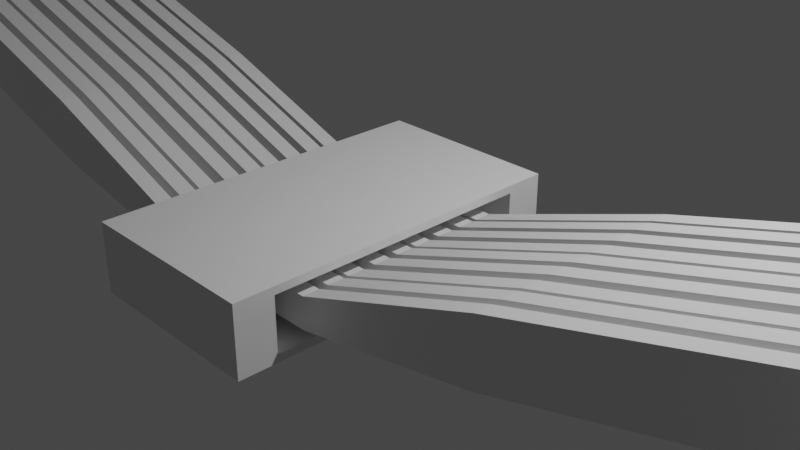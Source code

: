 # Source: wires.blend  (saved by Blender 2.92.15; exported with 4.5.12 LTS)
import bpy
from mathutils import Matrix  # noqa: F401  (used for matrix-valued properties, if any)

bpy.ops.wm.read_factory_settings(use_empty=True)
scene = bpy.context.scene
scene.name = 'Scene'

# ---- collections
col_collection = bpy.data.collections.new('Collection'); scene.collection.children.link(col_collection)

# ---- materials (node trees are filled in below, after node groups)
mat_material = bpy.data.materials.new('Material')
mat_material.alpha_threshold = 0.0
mat_material.use_transparent_shadow = False
mat_material.line_color = (0.0, 0.0, 0.0, 1.0)

# ---- material node trees
mat_material.use_nodes = True; mat_material.node_tree.nodes.clear()
_N = mat_material.node_tree.nodes; _L = mat_material.node_tree.links
n0 = _N.new('ShaderNodeOutputMaterial'); n0.name = 'Material Output'; n0.location = (300, 300)
n1 = _N.new('ShaderNodeBsdfPrincipled'); n1.name = 'Principled BSDF'; n1.location = (10, 300)
n1.distribution = 'GGX'
n1.subsurface_method = 'BURLEY'
n1.inputs[2].default_value = 0.4
n1.inputs[3].default_value = 1.45
n1.inputs[27].default_value = (0.0, 0.0, 0.0, 1.0)
n1.inputs[28].default_value = 1.0
_L.new(n1.outputs[0], n0.inputs[0])
n0.is_active_output = True

# ---- world
world_world = bpy.data.worlds.new('World'); scene.world = world_world
world_world.use_nodes = True; world_world.node_tree.nodes.clear()
_N = world_world.node_tree.nodes; _L = world_world.node_tree.links
n0 = _N.new('ShaderNodeOutputWorld'); n0.name = 'World Output'; n0.location = (300, 300)
n1 = _N.new('ShaderNodeBackground'); n1.name = 'Background'; n1.location = (10, 300)
n1.inputs[0].default_value = (0.05088, 0.05088, 0.05088, 1.0)
_L.new(n1.outputs[0], n0.inputs[0])
n0.is_active_output = True
world_world.color = (0.05088, 0.05088, 0.05088)
world_world.use_sun_shadow = False
world_world.sun_shadow_jitter_overblur = 0.0

# ---- cameras
cam_camera = bpy.data.cameras.new('Camera')
cam_camera.clip_end = 100.0
cam_camera.ortho_scale = 7.314

# ---- lights
light_light = bpy.data.lights.new('Light', 'POINT')
light_light.transmission_factor = 0.0
light_light.energy = 1000.0
light_light.shadow_soft_size = 0.1
light_light.shadow_maximum_resolution = 0.006
light_light.use_absolute_resolution = True

# ---- meshes
me_cube = bpy.data.meshes.new('Cube')
me_cube.from_pydata([(1.0, -0.556, 0.327), (1.0, -0.556, -0.006269), (1.0, -0.7339, 0.327), (1.0, -0.7339, -0.006269), (-1.0, -0.556, 0.327), (-1.0, -0.556, -0.006269), (-1.0, -0.7339, 0.327), (-1.0, -0.7339, -0.006269), (-2.917, -0.556, 0.349), (-2.917, -0.7339, 0.349), (2.917, -0.556, 1.003), (2.917, -0.556, 0.349), (-2.917, -0.7339, 1.003), (2.917, -0.7339, 1.003), (2.917, -0.7339, 0.349), (-2.917, -0.556, 1.003), (-6.932, -0.556, 1.508), (-6.932, -0.7339, 1.508), (6.932, -0.556, 2.162), (6.932, -0.556, 1.508), (-6.932, -0.7339, 2.162), (6.932, -0.7339, 2.162), (6.932, -0.7339, 1.508), (-6.932, -0.556, 2.162), (1.0, -0.7849, 0.327), (1.0, -0.7849, -0.006269), (1.0, -0.9628, 0.327), (1.0, -0.9628, -0.006269), (-1.0, -0.7849, 0.327), (-1.0, -0.7849, -0.006269), (-1.0, -0.9628, 0.327), (-1.0, -0.9628, -0.006269), (-2.917, -0.7849, 0.349), (-2.917, -0.9628, 0.349), (2.917, -0.7849, 1.003), (2.917, -0.7849, 0.349), (-2.917, -0.9628, 1.003), (2.917, -0.9628, 1.003), (2.917, -0.9628, 0.349), (-2.917, -0.7849, 1.003), (-6.932, -0.7849, 1.508), (-6.932, -0.9628, 1.508), (6.932, -0.7849, 2.162), (6.932, -0.7849, 1.508), (-6.932, -0.9628, 2.162), (6.932, -0.9628, 2.162), (6.932, -0.9628, 1.508), (-6.932, -0.7849, 2.162), (1.0, -1.059, 0.327), (1.0, -1.059, -0.006269), (1.0, -1.237, 0.327), (1.0, -1.237, -0.006269), (-1.0, -1.059, 0.327), (-1.0, -1.059, -0.006269), (-1.0, -1.237, 0.327), (-1.0, -1.237, -0.006269), (-2.917, -1.059, 0.349), (-2.917, -1.237, 0.349), (2.917, -1.059, 1.003), (2.917, -1.059, 0.349), (-2.917, -1.237, 1.003), (2.917, -1.237, 1.003), (2.917, -1.237, 0.349), (-2.917, -1.059, 1.003), (-6.932, -1.059, 1.508), (-6.932, -1.237, 1.508), (6.932, -1.059, 2.162), (6.932, -1.059, 1.508), (-6.932, -1.237, 2.162), (6.932, -1.237, 2.162), (6.932, -1.237, 1.508), (-6.932, -1.059, 2.162), (1.0, 0.2343, 0.327), (1.0, 0.2343, -0.006269), (1.0, 0.05634, 0.327), (1.0, 0.05634, -0.006269), (-1.0, 0.2343, 0.327), (-1.0, 0.2343, -0.006269), (-1.0, 0.05634, 0.327), (-1.0, 0.05634, -0.006269), (-2.917, 0.2343, 0.349), (-2.917, 0.05634, 0.349), (2.917, 0.2343, 1.003), (2.917, 0.2343, 0.349), (-2.917, 0.05634, 1.003), (2.917, 0.05634, 1.003), (2.917, 0.05634, 0.349), (-2.917, 0.2343, 1.003), (-6.932, 0.2343, 1.508), (-6.932, 0.05634, 1.508), (6.932, 0.2343, 2.162), (6.932, 0.2343, 1.508), (-6.932, 0.05634, 2.162), (6.932, 0.05634, 2.162), (6.932, 0.05634, 1.508), (-6.932, 0.2343, 2.162), (1.0, 0.005389, 0.327), (1.0, 0.005389, -0.006269), (1.0, -0.1726, 0.327), (1.0, -0.1726, -0.006269), (-1.0, 0.005389, 0.327), (-1.0, 0.005389, -0.006269), (-1.0, -0.1726, 0.327), (-1.0, -0.1726, -0.006269), (-2.917, 0.005389, 0.349), (-2.917, -0.1726, 0.349), (2.917, 0.005389, 1.003), (2.917, 0.005389, 0.349), (-2.917, -0.1726, 1.003), (2.917, -0.1726, 1.003), (2.917, -0.1726, 0.349), (-2.917, 0.005389, 1.003), (-6.932, 0.005389, 1.508), (-6.932, -0.1726, 1.508), (6.932, 0.005389, 2.162), (6.932, 0.005389, 1.508), (-6.932, -0.1726, 2.162), (6.932, -0.1726, 2.162), (6.932, -0.1726, 1.508), (-6.932, 0.005389, 2.162), (1.0, -0.2692, 0.327), (1.0, -0.2692, -0.006269), (1.0, -0.4472, 0.327), (1.0, -0.4472, -0.006269), (-1.0, -0.2692, 0.327), (-1.0, -0.2692, -0.006269), (-1.0, -0.4472, 0.327), (-1.0, -0.4472, -0.006269), (-2.917, -0.2692, 0.349), (-2.917, -0.4472, 0.349), (2.917, -0.2692, 1.003), (2.917, -0.2692, 0.349), (-2.917, -0.4472, 1.003), (2.917, -0.4472, 1.003), (2.917, -0.4472, 0.349), (-2.917, -0.2692, 1.003), (-6.932, -0.2692, 1.508), (-6.932, -0.4472, 1.508), (6.932, -0.2692, 2.162), (6.932, -0.2692, 1.508), (-6.932, -0.4472, 2.162), (6.932, -0.4472, 2.162), (6.932, -0.4472, 1.508), (-6.932, -0.2692, 2.162), (1.0, -1.359, 0.327), (1.0, -1.359, -0.006269), (1.0, -1.537, 0.327), (1.0, -1.537, -0.006269), (-1.0, -1.359, 0.327), (-1.0, -1.359, -0.006269), (-1.0, -1.537, 0.327), (-1.0, -1.537, -0.006269), (-2.917, -1.359, 0.349), (-2.917, -1.537, 0.349), (2.917, -1.359, 1.003), (2.917, -1.359, 0.349), (-2.917, -1.537, 1.003), (2.917, -1.537, 1.003), (2.917, -1.537, 0.349), (-2.917, -1.359, 1.003), (-6.932, -1.359, 1.508), (-6.932, -1.537, 1.508), (6.932, -1.359, 2.162), (6.932, -1.359, 1.508), (-6.932, -1.537, 2.162), (6.932, -1.537, 2.162), (6.932, -1.537, 1.508), (-6.932, -1.359, 2.162), (1.0, -1.588, 0.327), (1.0, -1.588, -0.006269), (1.0, -1.766, 0.327), (1.0, -1.766, -0.006269), (-1.0, -1.588, 0.327), (-1.0, -1.588, -0.006269), (-1.0, -1.766, 0.327), (-1.0, -1.766, -0.006269), (-2.917, -1.588, 0.349), (-2.917, -1.766, 0.349), (2.917, -1.588, 1.003), (2.917, -1.588, 0.349), (-2.917, -1.766, 1.003), (2.917, -1.766, 1.003), (2.917, -1.766, 0.349), (-2.917, -1.588, 1.003), (-6.932, -1.588, 1.508), (-6.932, -1.766, 1.508), (6.932, -1.588, 2.162), (6.932, -1.588, 1.508), (-6.932, -1.766, 2.162), (6.932, -1.766, 2.162), (6.932, -1.766, 1.508), (-6.932, -1.588, 2.162), (1.0, -1.862, 0.327), (1.0, -1.862, -0.006269), (1.0, -2.04, 0.327), (1.0, -2.04, -0.006269), (-1.0, -1.862, 0.327), (-1.0, -1.862, -0.006269), (-1.0, -2.04, 0.327), (-1.0, -2.04, -0.006269), (-2.917, -1.862, 0.349), (-2.917, -2.04, 0.349), (2.917, -1.862, 1.003), (2.917, -1.862, 0.349), (-2.917, -2.04, 1.003), (2.917, -2.04, 1.003), (2.917, -2.04, 0.349), (-2.917, -1.862, 1.003), (-6.932, -1.862, 1.508), (-6.932, -2.04, 1.508), (6.932, -1.862, 2.162), (6.932, -1.862, 1.508), (-6.932, -2.04, 2.162), (6.932, -2.04, 2.162), (6.932, -2.04, 1.508), (-6.932, -1.862, 2.162)], [], [(0, 4, 6, 2), (3, 2, 6, 7), (7, 6, 12, 9), (5, 1, 3, 7), (4, 5, 8, 15), (5, 4, 0, 1), (9, 12, 20, 17), (15, 8, 16, 23), (2, 3, 14, 13), (1, 0, 10, 11), (3, 1, 11, 14), (5, 7, 9, 8), (6, 4, 15, 12), (0, 2, 13, 10), (17, 20, 23, 16), (19, 18, 21, 22), (8, 9, 17, 16), (14, 11, 19, 22), (10, 13, 21, 18), (13, 14, 22, 21), (11, 10, 18, 19), (12, 15, 23, 20), (24, 28, 30, 26), (27, 26, 30, 31), (31, 30, 36, 33), (29, 25, 27, 31), (28, 29, 32, 39), (29, 28, 24, 25), (33, 36, 44, 41), (39, 32, 40, 47), (26, 27, 38, 37), (25, 24, 34, 35), (27, 25, 35, 38), (29, 31, 33, 32), (30, 28, 39, 36), (24, 26, 37, 34), (41, 44, 47, 40), (43, 42, 45, 46), (32, 33, 41, 40), (38, 35, 43, 46), (34, 37, 45, 42), (37, 38, 46, 45), (35, 34, 42, 43), (36, 39, 47, 44), (48, 52, 54, 50), (51, 50, 54, 55), (55, 54, 60, 57), (53, 49, 51, 55), (52, 53, 56, 63), (53, 52, 48, 49), (57, 60, 68, 65), (63, 56, 64, 71), (50, 51, 62, 61), (49, 48, 58, 59), (51, 49, 59, 62), (53, 55, 57, 56), (54, 52, 63, 60), (48, 50, 61, 58), (65, 68, 71, 64), (67, 66, 69, 70), (56, 57, 65, 64), (62, 59, 67, 70), (58, 61, 69, 66), (61, 62, 70, 69), (59, 58, 66, 67), (60, 63, 71, 68), (72, 76, 78, 74), (75, 74, 78, 79), (79, 78, 84, 81), (77, 73, 75, 79), (76, 77, 80, 87), (77, 76, 72, 73), (81, 84, 92, 89), (87, 80, 88, 95), (74, 75, 86, 85), (73, 72, 82, 83), (75, 73, 83, 86), (77, 79, 81, 80), (78, 76, 87, 84), (72, 74, 85, 82), (89, 92, 95, 88), (91, 90, 93, 94), (80, 81, 89, 88), (86, 83, 91, 94), (82, 85, 93, 90), (85, 86, 94, 93), (83, 82, 90, 91), (84, 87, 95, 92), (96, 100, 102, 98), (99, 98, 102, 103), (103, 102, 108, 105), (101, 97, 99, 103), (100, 101, 104, 111), (101, 100, 96, 97), (105, 108, 116, 113), (111, 104, 112, 119), (98, 99, 110, 109), (97, 96, 106, 107), (99, 97, 107, 110), (101, 103, 105, 104), (102, 100, 111, 108), (96, 98, 109, 106), (113, 116, 119, 112), (115, 114, 117, 118), (104, 105, 113, 112), (110, 107, 115, 118), (106, 109, 117, 114), (109, 110, 118, 117), (107, 106, 114, 115), (108, 111, 119, 116), (120, 124, 126, 122), (123, 122, 126, 127), (127, 126, 132, 129), (125, 121, 123, 127), (124, 125, 128, 135), (125, 124, 120, 121), (129, 132, 140, 137), (135, 128, 136, 143), (122, 123, 134, 133), (121, 120, 130, 131), (123, 121, 131, 134), (125, 127, 129, 128), (126, 124, 135, 132), (120, 122, 133, 130), (137, 140, 143, 136), (139, 138, 141, 142), (128, 129, 137, 136), (134, 131, 139, 142), (130, 133, 141, 138), (133, 134, 142, 141), (131, 130, 138, 139), (132, 135, 143, 140), (144, 148, 150, 146), (147, 146, 150, 151), (151, 150, 156, 153), (149, 145, 147, 151), (148, 149, 152, 159), (149, 148, 144, 145), (153, 156, 164, 161), (159, 152, 160, 167), (146, 147, 158, 157), (145, 144, 154, 155), (147, 145, 155, 158), (149, 151, 153, 152), (150, 148, 159, 156), (144, 146, 157, 154), (161, 164, 167, 160), (163, 162, 165, 166), (152, 153, 161, 160), (158, 155, 163, 166), (154, 157, 165, 162), (157, 158, 166, 165), (155, 154, 162, 163), (156, 159, 167, 164), (168, 172, 174, 170), (171, 170, 174, 175), (175, 174, 180, 177), (173, 169, 171, 175), (172, 173, 176, 183), (173, 172, 168, 169), (177, 180, 188, 185), (183, 176, 184, 191), (170, 171, 182, 181), (169, 168, 178, 179), (171, 169, 179, 182), (173, 175, 177, 176), (174, 172, 183, 180), (168, 170, 181, 178), (185, 188, 191, 184), (187, 186, 189, 190), (176, 177, 185, 184), (182, 179, 187, 190), (178, 181, 189, 186), (181, 182, 190, 189), (179, 178, 186, 187), (180, 183, 191, 188), (192, 196, 198, 194), (195, 194, 198, 199), (199, 198, 204, 201), (197, 193, 195, 199), (196, 197, 200, 207), (197, 196, 192, 193), (201, 204, 212, 209), (207, 200, 208, 215), (194, 195, 206, 205), (193, 192, 202, 203), (195, 193, 203, 206), (197, 199, 201, 200), (198, 196, 207, 204), (192, 194, 205, 202), (209, 212, 215, 208), (211, 210, 213, 214), (200, 201, 209, 208), (206, 203, 211, 214), (202, 205, 213, 210), (205, 206, 214, 213), (203, 202, 210, 211), (204, 207, 215, 212)])
_uv = me_cube.uv_layers.new(name='UVMap')
_uv.uv.foreach_set('vector', [0.625, 0.5, 0.875, 0.5, 0.875, 0.75, 0.625, 0.75, 0.375, 0.75, 0.625, 0.75, 0.625, 1.0, 0.375, 1.0, 0.375, 1.0, 0.625, 1.0, 0.625, 1.0, 0.375, 1.0, 0.125, 0.5, 0.375, 0.5, 0.375, 0.75, 0.125, 0.75, 0.625, 0.25, 0.375, 0.25, 0.375, 0.25, 0.625, 0.25, 0.375, 0.25, 0.625, 0.25, 0.625, 0.5, 0.375, 0.5, 0.375, 1.0, 0.625, 1.0, 0.625, 1.0, 0.375, 1.0, 0.625, 0.25, 0.375, 0.25, 0.375, 0.25, 0.625, 0.25, 0.625, 0.75, 0.375, 0.75, 0.375, 0.75, 0.625, 0.75, 0.375, 0.5, 0.625, 0.5, 0.625, 0.5, 0.375, 0.5, 0.375, 0.75, 0.375, 0.5, 0.375, 0.5, 0.375, 0.75, 0.125, 0.5, 0.125, 0.75, 0.125, 0.75, 0.125, 0.5, 0.875, 0.75, 0.875, 0.5, 0.875, 0.5, 0.875, 0.75, 0.625, 0.5, 0.625, 0.75, 0.625, 0.75, 0.625, 0.5, 0.375, 0.0, 0.625, 0.0, 0.625, 0.25, 0.375, 0.25, 0.375, 0.5, 0.625, 0.5, 0.625, 0.75, 0.375, 0.75, 0.125, 0.5, 0.125, 0.75, 0.125, 0.75, 0.125, 0.5, 0.375, 0.75, 0.375, 0.5, 0.375, 0.5, 0.375, 0.75, 0.625, 0.5, 0.625, 0.75, 0.625, 0.75, 0.625, 0.5, 0.625, 0.75, 0.375, 0.75, 0.375, 0.75, 0.625, 0.75, 0.375, 0.5, 0.625, 0.5, 0.625, 0.5, 0.375, 0.5, 0.875, 0.75, 0.875, 0.5, 0.875, 0.5, 0.875, 0.75, 0.625, 0.5, 0.875, 0.5, 0.875, 0.75, 0.625, 0.75, 0.375, 0.75, 0.625, 0.75, 0.625, 1.0, 0.375, 1.0, 0.375, 1.0, 0.625, 1.0, 0.625, 1.0, 0.375, 1.0, 0.125, 0.5, 0.375, 0.5, 0.375, 0.75, 0.125, 0.75, 0.625, 0.25, 0.375, 0.25, 0.375, 0.25, 0.625, 0.25, 0.375, 0.25, 0.625, 0.25, 0.625, 0.5, 0.375, 0.5, 0.375, 1.0, 0.625, 1.0, 0.625, 1.0, 0.375, 1.0, 0.625, 0.25, 0.375, 0.25, 0.375, 0.25, 0.625, 0.25, 0.625, 0.75, 0.375, 0.75, 0.375, 0.75, 0.625, 0.75, 0.375, 0.5, 0.625, 0.5, 0.625, 0.5, 0.375, 0.5, 0.375, 0.75, 0.375, 0.5, 0.375, 0.5, 0.375, 0.75, 0.125, 0.5, 0.125, 0.75, 0.125, 0.75, 0.125, 0.5, 0.875, 0.75, 0.875, 0.5, 0.875, 0.5, 0.875, 0.75, 0.625, 0.5, 0.625, 0.75, 0.625, 0.75, 0.625, 0.5, 0.375, 0.0, 0.625, 0.0, 0.625, 0.25, 0.375, 0.25, 0.375, 0.5, 0.625, 0.5, 0.625, 0.75, 0.375, 0.75, 0.125, 0.5, 0.125, 0.75, 0.125, 0.75, 0.125, 0.5, 0.375, 0.75, 0.375, 0.5, 0.375, 0.5, 0.375, 0.75, 0.625, 0.5, 0.625, 0.75, 0.625, 0.75, 0.625, 0.5, 0.625, 0.75, 0.375, 0.75, 0.375, 0.75, 0.625, 0.75, 0.375, 0.5, 0.625, 0.5, 0.625, 0.5, 0.375, 0.5, 0.875, 0.75, 0.875, 0.5, 0.875, 0.5, 0.875, 0.75, 0.625, 0.5, 0.875, 0.5, 0.875, 0.75, 0.625, 0.75, 0.375, 0.75, 0.625, 0.75, 0.625, 1.0, 0.375, 1.0, 0.375, 1.0, 0.625, 1.0, 0.625, 1.0, 0.375, 1.0, 0.125, 0.5, 0.375, 0.5, 0.375, 0.75, 0.125, 0.75, 0.625, 0.25, 0.375, 0.25, 0.375, 0.25, 0.625, 0.25, 0.375, 0.25, 0.625, 0.25, 0.625, 0.5, 0.375, 0.5, 0.375, 1.0, 0.625, 1.0, 0.625, 1.0, 0.375, 1.0, 0.625, 0.25, 0.375, 0.25, 0.375, 0.25, 0.625, 0.25, 0.625, 0.75, 0.375, 0.75, 0.375, 0.75, 0.625, 0.75, 0.375, 0.5, 0.625, 0.5, 0.625, 0.5, 0.375, 0.5, 0.375, 0.75, 0.375, 0.5, 0.375, 0.5, 0.375, 0.75, 0.125, 0.5, 0.125, 0.75, 0.125, 0.75, 0.125, 0.5, 0.875, 0.75, 0.875, 0.5, 0.875, 0.5, 0.875, 0.75, 0.625, 0.5, 0.625, 0.75, 0.625, 0.75, 0.625, 0.5, 0.375, 0.0, 0.625, 0.0, 0.625, 0.25, 0.375, 0.25, 0.375, 0.5, 0.625, 0.5, 0.625, 0.75, 0.375, 0.75, 0.125, 0.5, 0.125, 0.75, 0.125, 0.75, 0.125, 0.5, 0.375, 0.75, 0.375, 0.5, 0.375, 0.5, 0.375, 0.75, 0.625, 0.5, 0.625, 0.75, 0.625, 0.75, 0.625, 0.5, 0.625, 0.75, 0.375, 0.75, 0.375, 0.75, 0.625, 0.75, 0.375, 0.5, 0.625, 0.5, 0.625, 0.5, 0.375, 0.5, 0.875, 0.75, 0.875, 0.5, 0.875, 0.5, 0.875, 0.75, 0.625, 0.5, 0.875, 0.5, 0.875, 0.75, 0.625, 0.75, 0.375, 0.75, 0.625, 0.75, 0.625, 1.0, 0.375, 1.0, 0.375, 1.0, 0.625, 1.0, 0.625, 1.0, 0.375, 1.0, 0.125, 0.5, 0.375, 0.5, 0.375, 0.75, 0.125, 0.75, 0.625, 0.25, 0.375, 0.25, 0.375, 0.25, 0.625, 0.25, 0.375, 0.25, 0.625, 0.25, 0.625, 0.5, 0.375, 0.5, 0.375, 1.0, 0.625, 1.0, 0.625, 1.0, 0.375, 1.0, 0.625, 0.25, 0.375, 0.25, 0.375, 0.25, 0.625, 0.25, 0.625, 0.75, 0.375, 0.75, 0.375, 0.75, 0.625, 0.75, 0.375, 0.5, 0.625, 0.5, 0.625, 0.5, 0.375, 0.5, 0.375, 0.75, 0.375, 0.5, 0.375, 0.5, 0.375, 0.75, 0.125, 0.5, 0.125, 0.75, 0.125, 0.75, 0.125, 0.5, 0.875, 0.75, 0.875, 0.5, 0.875, 0.5, 0.875, 0.75, 0.625, 0.5, 0.625, 0.75, 0.625, 0.75, 0.625, 0.5, 0.375, 0.0, 0.625, 0.0, 0.625, 0.25, 0.375, 0.25, 0.375, 0.5, 0.625, 0.5, 0.625, 0.75, 0.375, 0.75, 0.125, 0.5, 0.125, 0.75, 0.125, 0.75, 0.125, 0.5, 0.375, 0.75, 0.375, 0.5, 0.375, 0.5, 0.375, 0.75, 0.625, 0.5, 0.625, 0.75, 0.625, 0.75, 0.625, 0.5, 0.625, 0.75, 0.375, 0.75, 0.375, 0.75, 0.625, 0.75, 0.375, 0.5, 0.625, 0.5, 0.625, 0.5, 0.375, 0.5, 0.875, 0.75, 0.875, 0.5, 0.875, 0.5, 0.875, 0.75, 0.625, 0.5, 0.875, 0.5, 0.875, 0.75, 0.625, 0.75, 0.375, 0.75, 0.625, 0.75, 0.625, 1.0, 0.375, 1.0, 0.375, 1.0, 0.625, 1.0, 0.625, 1.0, 0.375, 1.0, 0.125, 0.5, 0.375, 0.5, 0.375, 0.75, 0.125, 0.75, 0.625, 0.25, 0.375, 0.25, 0.375, 0.25, 0.625, 0.25, 0.375, 0.25, 0.625, 0.25, 0.625, 0.5, 0.375, 0.5, 0.375, 1.0, 0.625, 1.0, 0.625, 1.0, 0.375, 1.0, 0.625, 0.25, 0.375, 0.25, 0.375, 0.25, 0.625, 0.25, 0.625, 0.75, 0.375, 0.75, 0.375, 0.75, 0.625, 0.75, 0.375, 0.5, 0.625, 0.5, 0.625, 0.5, 0.375, 0.5, 0.375, 0.75, 0.375, 0.5, 0.375, 0.5, 0.375, 0.75, 0.125, 0.5, 0.125, 0.75, 0.125, 0.75, 0.125, 0.5, 0.875, 0.75, 0.875, 0.5, 0.875, 0.5, 0.875, 0.75, 0.625, 0.5, 0.625, 0.75, 0.625, 0.75, 0.625, 0.5, 0.375, 0.0, 0.625, 0.0, 0.625, 0.25, 0.375, 0.25, 0.375, 0.5, 0.625, 0.5, 0.625, 0.75, 0.375, 0.75, 0.125, 0.5, 0.125, 0.75, 0.125, 0.75, 0.125, 0.5, 0.375, 0.75, 0.375, 0.5, 0.375, 0.5, 0.375, 0.75, 0.625, 0.5, 0.625, 0.75, 0.625, 0.75, 0.625, 0.5, 0.625, 0.75, 0.375, 0.75, 0.375, 0.75, 0.625, 0.75, 0.375, 0.5, 0.625, 0.5, 0.625, 0.5, 0.375, 0.5, 0.875, 0.75, 0.875, 0.5, 0.875, 0.5, 0.875, 0.75, 0.625, 0.5, 0.875, 0.5, 0.875, 0.75, 0.625, 0.75, 0.375, 0.75, 0.625, 0.75, 0.625, 1.0, 0.375, 1.0, 0.375, 1.0, 0.625, 1.0, 0.625, 1.0, 0.375, 1.0, 0.125, 0.5, 0.375, 0.5, 0.375, 0.75, 0.125, 0.75, 0.625, 0.25, 0.375, 0.25, 0.375, 0.25, 0.625, 0.25, 0.375, 0.25, 0.625, 0.25, 0.625, 0.5, 0.375, 0.5, 0.375, 1.0, 0.625, 1.0, 0.625, 1.0, 0.375, 1.0, 0.625, 0.25, 0.375, 0.25, 0.375, 0.25, 0.625, 0.25, 0.625, 0.75, 0.375, 0.75, 0.375, 0.75, 0.625, 0.75, 0.375, 0.5, 0.625, 0.5, 0.625, 0.5, 0.375, 0.5, 0.375, 0.75, 0.375, 0.5, 0.375, 0.5, 0.375, 0.75, 0.125, 0.5, 0.125, 0.75, 0.125, 0.75, 0.125, 0.5, 0.875, 0.75, 0.875, 0.5, 0.875, 0.5, 0.875, 0.75, 0.625, 0.5, 0.625, 0.75, 0.625, 0.75, 0.625, 0.5, 0.375, 0.0, 0.625, 0.0, 0.625, 0.25, 0.375, 0.25, 0.375, 0.5, 0.625, 0.5, 0.625, 0.75, 0.375, 0.75, 0.125, 0.5, 0.125, 0.75, 0.125, 0.75, 0.125, 0.5, 0.375, 0.75, 0.375, 0.5, 0.375, 0.5, 0.375, 0.75, 0.625, 0.5, 0.625, 0.75, 0.625, 0.75, 0.625, 0.5, 0.625, 0.75, 0.375, 0.75, 0.375, 0.75, 0.625, 0.75, 0.375, 0.5, 0.625, 0.5, 0.625, 0.5, 0.375, 0.5, 0.875, 0.75, 0.875, 0.5, 0.875, 0.5, 0.875, 0.75, 0.625, 0.5, 0.875, 0.5, 0.875, 0.75, 0.625, 0.75, 0.375, 0.75, 0.625, 0.75, 0.625, 1.0, 0.375, 1.0, 0.375, 1.0, 0.625, 1.0, 0.625, 1.0, 0.375, 1.0, 0.125, 0.5, 0.375, 0.5, 0.375, 0.75, 0.125, 0.75, 0.625, 0.25, 0.375, 0.25, 0.375, 0.25, 0.625, 0.25, 0.375, 0.25, 0.625, 0.25, 0.625, 0.5, 0.375, 0.5, 0.375, 1.0, 0.625, 1.0, 0.625, 1.0, 0.375, 1.0, 0.625, 0.25, 0.375, 0.25, 0.375, 0.25, 0.625, 0.25, 0.625, 0.75, 0.375, 0.75, 0.375, 0.75, 0.625, 0.75, 0.375, 0.5, 0.625, 0.5, 0.625, 0.5, 0.375, 0.5, 0.375, 0.75, 0.375, 0.5, 0.375, 0.5, 0.375, 0.75, 0.125, 0.5, 0.125, 0.75, 0.125, 0.75, 0.125, 0.5, 0.875, 0.75, 0.875, 0.5, 0.875, 0.5, 0.875, 0.75, 0.625, 0.5, 0.625, 0.75, 0.625, 0.75, 0.625, 0.5, 0.375, 0.0, 0.625, 0.0, 0.625, 0.25, 0.375, 0.25, 0.375, 0.5, 0.625, 0.5, 0.625, 0.75, 0.375, 0.75, 0.125, 0.5, 0.125, 0.75, 0.125, 0.75, 0.125, 0.5, 0.375, 0.75, 0.375, 0.5, 0.375, 0.5, 0.375, 0.75, 0.625, 0.5, 0.625, 0.75, 0.625, 0.75, 0.625, 0.5, 0.625, 0.75, 0.375, 0.75, 0.375, 0.75, 0.625, 0.75, 0.375, 0.5, 0.625, 0.5, 0.625, 0.5, 0.375, 0.5, 0.875, 0.75, 0.875, 0.5, 0.875, 0.5, 0.875, 0.75, 0.625, 0.5, 0.875, 0.5, 0.875, 0.75, 0.625, 0.75, 0.375, 0.75, 0.625, 0.75, 0.625, 1.0, 0.375, 1.0, 0.375, 1.0, 0.625, 1.0, 0.625, 1.0, 0.375, 1.0, 0.125, 0.5, 0.375, 0.5, 0.375, 0.75, 0.125, 0.75, 0.625, 0.25, 0.375, 0.25, 0.375, 0.25, 0.625, 0.25, 0.375, 0.25, 0.625, 0.25, 0.625, 0.5, 0.375, 0.5, 0.375, 1.0, 0.625, 1.0, 0.625, 1.0, 0.375, 1.0, 0.625, 0.25, 0.375, 0.25, 0.375, 0.25, 0.625, 0.25, 0.625, 0.75, 0.375, 0.75, 0.375, 0.75, 0.625, 0.75, 0.375, 0.5, 0.625, 0.5, 0.625, 0.5, 0.375, 0.5, 0.375, 0.75, 0.375, 0.5, 0.375, 0.5, 0.375, 0.75, 0.125, 0.5, 0.125, 0.75, 0.125, 0.75, 0.125, 0.5, 0.875, 0.75, 0.875, 0.5, 0.875, 0.5, 0.875, 0.75, 0.625, 0.5, 0.625, 0.75, 0.625, 0.75, 0.625, 0.5, 0.375, 0.0, 0.625, 0.0, 0.625, 0.25, 0.375, 0.25, 0.375, 0.5, 0.625, 0.5, 0.625, 0.75, 0.375, 0.75, 0.125, 0.5, 0.125, 0.75, 0.125, 0.75, 0.125, 0.5, 0.375, 0.75, 0.375, 0.5, 0.375, 0.5, 0.375, 0.75, 0.625, 0.5, 0.625, 0.75, 0.625, 0.75, 0.625, 0.5, 0.625, 0.75, 0.375, 0.75, 0.375, 0.75, 0.625, 0.75, 0.375, 0.5, 0.625, 0.5, 0.625, 0.5, 0.375, 0.5, 0.875, 0.75, 0.875, 0.5, 0.875, 0.5, 0.875, 0.75, 0.625, 0.5, 0.875, 0.5, 0.875, 0.75, 0.625, 0.75, 0.375, 0.75, 0.625, 0.75, 0.625, 1.0, 0.375, 1.0, 0.375, 1.0, 0.625, 1.0, 0.625, 1.0, 0.375, 1.0, 0.125, 0.5, 0.375, 0.5, 0.375, 0.75, 0.125, 0.75, 0.625, 0.25, 0.375, 0.25, 0.375, 0.25, 0.625, 0.25, 0.375, 0.25, 0.625, 0.25, 0.625, 0.5, 0.375, 0.5, 0.375, 1.0, 0.625, 1.0, 0.625, 1.0, 0.375, 1.0, 0.625, 0.25, 0.375, 0.25, 0.375, 0.25, 0.625, 0.25, 0.625, 0.75, 0.375, 0.75, 0.375, 0.75, 0.625, 0.75, 0.375, 0.5, 0.625, 0.5, 0.625, 0.5, 0.375, 0.5, 0.375, 0.75, 0.375, 0.5, 0.375, 0.5, 0.375, 0.75, 0.125, 0.5, 0.125, 0.75, 0.125, 0.75, 0.125, 0.5, 0.875, 0.75, 0.875, 0.5, 0.875, 0.5, 0.875, 0.75, 0.625, 0.5, 0.625, 0.75, 0.625, 0.75, 0.625, 0.5, 0.375, 0.0, 0.625, 0.0, 0.625, 0.25, 0.375, 0.25, 0.375, 0.5, 0.625, 0.5, 0.625, 0.75, 0.375, 0.75, 0.125, 0.5, 0.125, 0.75, 0.125, 0.75, 0.125, 0.5, 0.375, 0.75, 0.375, 0.5, 0.375, 0.5, 0.375, 0.75, 0.625, 0.5, 0.625, 0.75, 0.625, 0.75, 0.625, 0.5, 0.625, 0.75, 0.375, 0.75, 0.375, 0.75, 0.625, 0.75, 0.375, 0.5, 0.625, 0.5, 0.625, 0.5, 0.375, 0.5, 0.875, 0.75, 0.875, 0.5, 0.875, 0.5, 0.875, 0.75])
me_cube.materials.append(mat_material)
me_cube.use_remesh_preserve_volume = False
me_cube.use_remesh_preserve_attributes = False
me_cube.use_mirror_vertex_groups = False
me_cube.update()
me_cube_001 = bpy.data.meshes.new('Cube.001')
me_cube_001.from_pydata([(1.0, -0.777, -0.777), (1.0, -0.777, 0.777), (-1.0, -0.777, -0.777), (-1.0, -0.777, 0.777), (1.0, 0.777, -0.777), (1.0, 0.777, 0.777), (-1.0, 0.777, -0.777), (-1.0, 0.777, 0.777), (1.0, -1.0, -1.0), (1.0, -1.0, 1.0), (-1.0, -1.0, 1.0), (-1.0, -1.0, -1.0), (-1.0, 1.0, -1.0), (-1.0, 1.0, 1.0), (1.0, 1.0, 1.0), (1.0, 1.0, -1.0)], [], [(8, 9, 10, 11), (7, 6, 4, 5), (12, 13, 14, 15), (3, 7, 5, 1), (11, 12, 15, 8), (13, 10, 9, 14), (0, 1, 9, 8), (3, 2, 11, 10), (2, 6, 12, 11), (7, 3, 10, 13), (6, 7, 13, 12), (5, 4, 15, 14), (4, 0, 8, 15), (1, 5, 14, 9), (6, 2, 0, 4), (2, 3, 1, 0)])
_uv = me_cube_001.uv_layers.new(name='UVMap')
_uv.uv.foreach_set('vector', [0.375, 0.0, 0.625, 0.0, 0.625, 0.25, 0.375, 0.25, 0.5971, 0.4721, 0.4029, 0.4721, 0.4029, 0.7779, 0.5971, 0.7779, 0.375, 0.5, 0.625, 0.5, 0.625, 0.75, 0.375, 0.75, 0.5971, 0.2779, 0.5971, 0.4721, 0.5971, 0.7779, 0.5971, 0.9721, 0.125, 0.5, 0.375, 0.5, 0.375, 0.75, 0.125, 0.75, 0.625, 0.5, 0.875, 0.5, 0.875, 0.75, 0.625, 0.75, 0.4029, 0.9721, 0.5971, 0.9721, 0.625, 1.0, 0.375, 1.0, 0.5971, 0.2779, 0.4029, 0.2779, 0.375, 0.25, 0.625, 0.25, 0.4029, 0.2779, 0.4029, 0.4721, 0.375, 0.5, 0.375, 0.25, 0.5971, 0.4721, 0.5971, 0.2779, 0.625, 0.25, 0.625, 0.5, 0.4029, 0.4721, 0.5971, 0.4721, 0.625, 0.5, 0.375, 0.5, 0.5971, 0.7779, 0.4029, 0.7779, 0.375, 0.75, 0.625, 0.75, 0.4029, 0.7779, 0.4029, 0.9721, 0.375, 1.0, 0.375, 0.75, 0.5971, 0.9721, 0.5971, 0.7779, 0.625, 0.75, 0.625, 1.0, 0.4029, 0.4721, 0.4029, 0.2779, 0.4029, 0.9721, 0.4029, 0.7779, 0.4029, 0.2779, 0.5971, 0.2779, 0.5971, 0.9721, 0.4029, 0.9721])
me_cube_001.use_remesh_fix_poles = True
me_cube_001.use_remesh_preserve_attributes = False
me_cube_001.use_mirror_vertex_groups = False
me_cube_001.update()
me_cube_002 = bpy.data.meshes.new('Cube.002')
me_cube_002.from_pydata([(1.0, -0.777, -0.777), (1.0, -0.777, 0.777), (-1.0, -0.777, -1.636), (-1.0, -0.777, 0.4912), (1.0, 0.777, -0.777), (1.0, 0.777, 0.777), (-1.0, 0.777, -1.636), (-1.0, 0.777, 0.4912), (1.0, -1.0, -1.0), (1.0, -1.0, 1.0), (-1.0, -1.0, 0.7965), (-1.0, -1.0, -1.941), (-1.0, 1.0, -1.941), (-1.0, 1.0, 0.7965), (1.0, 1.0, 1.0), (1.0, 1.0, -1.0), (-2.384e-07, -1.0, -1.0), (-1.192e-07, -1.0, 1.0), (-2.384e-07, 1.0, -1.0), (-2.384e-07, 1.0, 1.0)], [], [(16, 17, 10, 11), (7, 6, 4, 5), (18, 19, 14, 15), (3, 7, 5, 1), (16, 18, 15, 8), (19, 17, 9, 14), (0, 1, 9, 8), (3, 2, 11, 10), (2, 6, 12, 11), (7, 3, 10, 13), (6, 7, 13, 12), (5, 4, 15, 14), (4, 0, 8, 15), (1, 5, 14, 9), (6, 2, 0, 4), (2, 3, 1, 0), (13, 10, 17, 19), (11, 12, 18, 16), (12, 13, 19, 18), (8, 9, 17, 16)])
_uv = me_cube_002.uv_layers.new(name='UVMap')
_uv.uv.foreach_set('vector', [0.375, 0.125, 0.625, 0.125, 0.625, 0.25, 0.375, 0.25, 0.5971, 0.4721, 0.4029, 0.4721, 0.4029, 0.7779, 0.5971, 0.7779, 0.375, 0.625, 0.625, 0.625, 0.625, 0.75, 0.375, 0.75, 0.5971, 0.2779, 0.5971, 0.4721, 0.5971, 0.7779, 0.5971, 0.9721, 0.125, 0.625, 0.375, 0.625, 0.375, 0.75, 0.125, 0.75, 0.625, 0.625, 0.875, 0.625, 0.875, 0.75, 0.625, 0.75, 0.4029, 0.9721, 0.5971, 0.9721, 0.625, 1.0, 0.375, 1.0, 0.5971, 0.2779, 0.4029, 0.2779, 0.375, 0.25, 0.625, 0.25, 0.4029, 0.2779, 0.4029, 0.4721, 0.375, 0.5, 0.375, 0.25, 0.5971, 0.4721, 0.5971, 0.2779, 0.625, 0.25, 0.625, 0.5, 0.4029, 0.4721, 0.5971, 0.4721, 0.625, 0.5, 0.375, 0.5, 0.5971, 0.7779, 0.4029, 0.7779, 0.375, 0.75, 0.625, 0.75, 0.4029, 0.7779, 0.4029, 0.9721, 0.375, 1.0, 0.375, 0.75, 0.5971, 0.9721, 0.5971, 0.7779, 0.625, 0.75, 0.625, 1.0, 0.4029, 0.4721, 0.4029, 0.2779, 0.4029, 0.9721, 0.4029, 0.7779, 0.4029, 0.2779, 0.5971, 0.2779, 0.5971, 0.9721, 0.4029, 0.9721, 0.625, 0.5, 0.875, 0.5, 0.875, 0.625, 0.625, 0.625, 0.125, 0.5, 0.375, 0.5, 0.375, 0.625, 0.125, 0.625, 0.375, 0.5, 0.625, 0.5, 0.625, 0.625, 0.375, 0.625, 0.375, 0.0, 0.625, 0.0, 0.625, 0.125, 0.375, 0.125])
me_cube_002.use_remesh_fix_poles = True
me_cube_002.use_remesh_preserve_attributes = False
me_cube_002.use_mirror_vertex_groups = False
me_cube_002.update()

# ---- objects
ob_cube = bpy.data.objects.new('Cube', me_cube)
ob_light = bpy.data.objects.new('Light', light_light)
ob_camera = bpy.data.objects.new('Camera', cam_camera)
ob_cube_001 = bpy.data.objects.new('Cube.001', me_cube_001)
ob_cube_002 = bpy.data.objects.new('Cube.002', me_cube_002)

# ---- transforms, parenting, visibility, modifiers, constraints
ob_cube.location = (0.0, 0.0, 0.0)
ob_cube.lock_rotations_4d = False
ob_cube.empty_display_type = 'ARROWS'
ob_cube.lineart.crease_threshold = 0.0
ob_light.location = (4.076, 1.005, 5.904)
ob_light.rotation_euler = (0.6503, 0.05522, 1.866)
ob_light.lock_rotations_4d = False
ob_light.empty_display_type = 'ARROWS'
ob_light.color = (0.0, 0.0, 0.0, 0.0)
ob_light.lineart.crease_threshold = 0.0
ob_camera.location = (7.359, -6.926, 4.958)
ob_camera.rotation_euler = (1.109, 0.0, 0.8149)
ob_camera.lock_rotations_4d = False
ob_camera.empty_display_type = 'ARROWS'
ob_camera.color = (0.0, 0.0, 0.0, 0.0)
ob_camera.display_type = 'WIRE'
ob_camera.lineart.crease_threshold = 0.0
ob_cube_001.location = (0.0, -0.8969, 0.1676)
ob_cube_001.scale = (1.0, 1.838, 0.3653)
ob_cube_001.lineart.crease_threshold = 0.0
ob_cube_002.location = (7.289, -0.8969, 1.991)
ob_cube_002.scale = (1.0, 1.838, 0.3653)
ob_cube_002.lineart.crease_threshold = 0.0
_m = ob_cube_002.modifiers.new('Mirror', 'MIRROR')
_m.mirror_object = ob_cube

# ---- collection membership
col_collection.objects.link(ob_cube)
col_collection.objects.link(ob_light)
col_collection.objects.link(ob_camera)
col_collection.objects.link(ob_cube_001)
col_collection.objects.link(ob_cube_002)

# ---- scene / render settings (as saved in the file)
scene.camera = ob_camera
scene.frame_start = 1; scene.frame_end = 250; scene.frame_set(1)
scene.render.engine = 'BLENDER_EEVEE_NEXT'
scene.cycles.use_denoising = False
scene.cycles.samples = 128
scene.cycles.sampling_pattern = 'TABULATED_SOBOL'
scene.cycles.use_adaptive_sampling = False
scene.cycles.use_light_tree = False
scene.view_settings.view_transform = 'Filmic'
bpy.context.view_layer.update()
